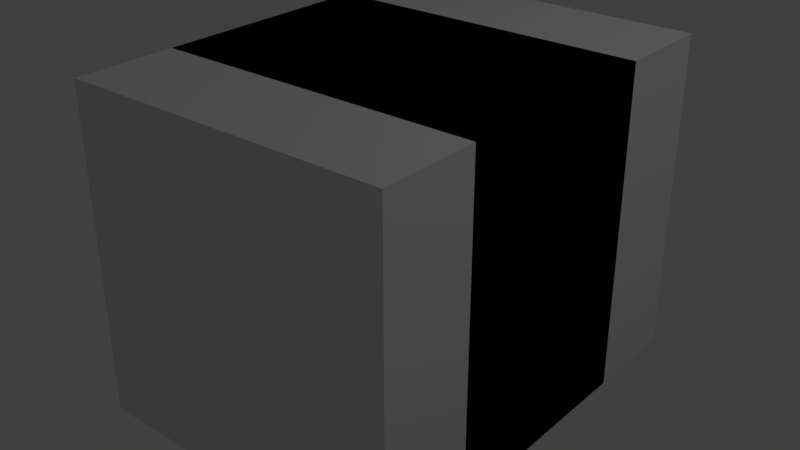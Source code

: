 # Source: doubleSided.blend  (saved by Blender 3.6.13; exported with 4.5.12 LTS)
import bpy
from mathutils import Matrix  # noqa: F401  (used for matrix-valued properties, if any)

bpy.ops.wm.read_factory_settings(use_empty=True)
scene = bpy.context.scene
scene.name = 'Scene'

# ---- collections
col_collection_1 = bpy.data.collections.new('Collection 1'); scene.collection.children.link(col_collection_1)

# ---- materials (node trees are filled in below, after node groups)
mat_material_001 = bpy.data.materials.new('Material.001')
mat_material_001.alpha_threshold = 0.0
mat_material_001.use_transparent_shadow = False
mat_material_001.roughness = 0.5
mat_material_001.line_color = (0.0, 0.0, 0.0, 1.0)
mat_material = bpy.data.materials.new('Material')
mat_material.alpha_threshold = 0.0
mat_material.use_transparent_shadow = False
mat_material.roughness = 0.5
mat_material.line_color = (0.0, 0.0, 0.0, 1.0)

# ---- material node trees

# ---- world
world_world = bpy.data.worlds.new('World'); scene.world = world_world
world_world.color = (0.05088, 0.05088, 0.05088)
world_world.use_sun_shadow = False
world_world.sun_shadow_jitter_overblur = 0.0
world_world.cycles.sampling_method = 'MANUAL'

# ---- lights
light_lamp = bpy.data.lights.new('Lamp', 'POINT')
light_lamp.transmission_factor = 0.0
light_lamp.cutoff_distance = 30.0
light_lamp.energy = 100.0
light_lamp.shadow_buffer_clip_start = 1.001
light_lamp.shadow_soft_size = 0.1
light_lamp.shadow_maximum_resolution = 0.006
light_lamp.use_absolute_resolution = True

# ---- meshes
me_cube_001 = bpy.data.meshes.new('Cube.001')
me_cube_001.from_pydata([(1.0, 1.0, -1.0), (1.0, -1.0, -1.0), (-1.0, -1.0, -1.0), (-1.0, 1.0, -1.0), (1.0, 1.0, 1.0), (1.0, -1.0, 1.0), (-1.0, -1.0, 1.0), (-1.0, 1.0, 1.0), (1.0, 1.614, -1.0), (1.0, -0.3862, -1.0), (-1.0, -0.3862, -1.0), (-1.0, 1.614, -1.0), (1.0, 1.614, 1.0), (1.0, -0.3862, 1.0), (-1.0, -0.3862, 1.0), (-1.0, 1.614, 1.0)], [], [(0, 1, 2, 3), (4, 7, 6, 5), (0, 4, 5, 1), (1, 5, 6, 2), (2, 6, 7, 3), (4, 0, 3, 7), (8, 11, 10, 9), (12, 13, 14, 15), (8, 9, 13, 12), (9, 10, 14, 13), (10, 11, 15, 14), (12, 15, 11, 8)])
me_cube_001.polygons.foreach_set('material_index', [0, 0, 0, 0, 0, 0, 1, 1, 1, 1, 1, 1])
me_cube_001.materials.append(mat_material_001)
me_cube_001.materials.append(mat_material)
me_cube_001.use_remesh_preserve_volume = False
me_cube_001.use_remesh_preserve_attributes = False
me_cube_001.use_mirror_vertex_groups = False
me_cube_001.update()

# ---- objects
ob_lamp = bpy.data.objects.new('Lamp', light_lamp)
ob_cube_001 = bpy.data.objects.new('Cube.001', me_cube_001)

# ---- transforms, parenting, visibility, modifiers, constraints
ob_lamp.location = (4.076, 1.005, 5.904)
ob_lamp.rotation_euler = (0.6503, 0.05522, 1.866)
ob_lamp.lock_rotations_4d = False
ob_lamp.empty_display_type = 'ARROWS'
ob_lamp.color = (0.0, 0.0, 0.0, 0.0)
ob_lamp.lineart.crease_threshold = 0.0
ob_cube_001.location = (0.0, -0.6138, 0.0)
ob_cube_001.lock_rotations_4d = False
ob_cube_001.empty_display_type = 'ARROWS'
ob_cube_001.lineart.crease_threshold = 0.0

# ---- collection membership
col_collection_1.objects.link(ob_lamp)
col_collection_1.objects.link(ob_cube_001)

# ---- scene / render settings (as saved in the file)
scene.frame_start = 1; scene.frame_end = 250; scene.frame_set(1)
scene.render.engine = 'BLENDER_EEVEE_NEXT'
scene.render.resolution_percentage = 50
scene.render.dither_intensity = 0.0
scene.cycles.use_denoising = False
scene.cycles.samples = 128
scene.cycles.sampling_pattern = 'TABULATED_SOBOL'
scene.cycles.use_adaptive_sampling = False
scene.cycles.use_light_tree = False
scene.cycles.blur_glossy = 0.0
scene.cycles.sample_clamp_indirect = 0.0
scene.view_settings.view_transform = 'Standard'
bpy.context.view_layer.update()

# ---- added for rendering (the .blend has no active camera): camera
cam_auto = bpy.data.cameras.new('AutoCamera')
cam_auto.lens = 50.0
cam_auto.sensor_width = 36.0
cam_auto.clip_end = 1000.0
ob_auto_camera = bpy.data.objects.new('AutoCamera', cam_auto)
scene.collection.objects.link(ob_auto_camera)
ob_auto_camera.location = (3.56324, -4.58278, 2.85059)
ob_auto_camera.rotation_euler = (1.09748, -7.21219e-08, 0.694738)
scene.camera = ob_auto_camera
bpy.context.view_layer.update()
